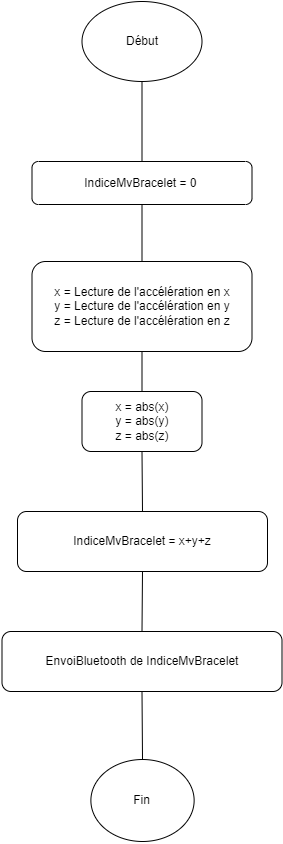

The diagram above was exported from draw.io. Its source (the exported page's mxGraphModel, read from the mxfile embedded in the PNG):
<mxGraphModel dx="2440" dy="3221" grid="0" gridSize="10" guides="1" tooltips="1" connect="1" arrows="1" fold="1" page="1" pageScale="1" pageWidth="1200" pageHeight="1920" math="0" shadow="0">
  <root>
    <mxCell id="0" />
    <mxCell id="1" parent="0" />
    <mxCell id="s-66gwiwR67yxN6iplYL-1" value="Début" style="ellipse;whiteSpace=wrap;html=1;" parent="1" vertex="1">
      <mxGeometry x="299.5" y="-610" width="120" height="80" as="geometry" />
    </mxCell>
    <mxCell id="s-66gwiwR67yxN6iplYL-3" value="" style="endArrow=none;html=1;rounded=0;entryX=0.5;entryY=1;entryDx=0;entryDy=0;exitX=0.5;exitY=0;exitDx=0;exitDy=0;" parent="1" source="s-66gwiwR67yxN6iplYL-16" target="s-66gwiwR67yxN6iplYL-1" edge="1">
      <mxGeometry width="50" height="50" relative="1" as="geometry">
        <mxPoint x="360" y="-380" as="sourcePoint" />
        <mxPoint x="440" y="-60" as="targetPoint" />
      </mxGeometry>
    </mxCell>
    <mxCell id="s-66gwiwR67yxN6iplYL-8" value="" style="endArrow=none;html=1;rounded=0;entryX=0.5;entryY=1;entryDx=0;entryDy=0;exitX=0.5;exitY=0;exitDx=0;exitDy=0;" parent="1" source="s-66gwiwR67yxN6iplYL-20" target="s-66gwiwR67yxN6iplYL-18" edge="1">
      <mxGeometry width="50" height="50" relative="1" as="geometry">
        <mxPoint x="360" y="-110" as="sourcePoint" />
        <mxPoint x="359.5" y="-150" as="targetPoint" />
      </mxGeometry>
    </mxCell>
    <mxCell id="s-66gwiwR67yxN6iplYL-11" value="" style="endArrow=none;html=1;rounded=0;exitX=0.5;exitY=0;exitDx=0;exitDy=0;entryX=0.5;entryY=1;entryDx=0;entryDy=0;" parent="1" source="s-66gwiwR67yxN6iplYL-15" target="s-66gwiwR67yxN6iplYL-16" edge="1">
      <mxGeometry width="50" height="50" relative="1" as="geometry">
        <mxPoint x="359.75" y="-300" as="sourcePoint" />
        <mxPoint x="360" y="-320" as="targetPoint" />
      </mxGeometry>
    </mxCell>
    <mxCell id="s-66gwiwR67yxN6iplYL-12" value="" style="endArrow=none;html=1;rounded=0;entryX=0.5;entryY=1;entryDx=0;entryDy=0;exitX=0.5;exitY=0;exitDx=0;exitDy=0;" parent="1" source="s-66gwiwR67yxN6iplYL-18" target="s-66gwiwR67yxN6iplYL-15" edge="1">
      <mxGeometry width="50" height="50" relative="1" as="geometry">
        <mxPoint x="359.5" y="-210" as="sourcePoint" />
        <mxPoint x="359.75" y="-240" as="targetPoint" />
      </mxGeometry>
    </mxCell>
    <mxCell id="s-66gwiwR67yxN6iplYL-14" value="" style="endArrow=none;html=1;rounded=0;entryX=0.5;entryY=1;entryDx=0;entryDy=0;exitX=0.5;exitY=0;exitDx=0;exitDy=0;" parent="1" source="s-66gwiwR67yxN6iplYL-21" target="s-66gwiwR67yxN6iplYL-20" edge="1">
      <mxGeometry width="50" height="50" relative="1" as="geometry">
        <mxPoint x="365" y="70" as="sourcePoint" />
        <mxPoint x="360" y="-50" as="targetPoint" />
      </mxGeometry>
    </mxCell>
    <mxCell id="s-66gwiwR67yxN6iplYL-15" value="x = Lecture de l'accélération en x&lt;div&gt;y = Lecture de l'accélération en y&lt;/div&gt;&lt;div&gt;z = Lecture de l'accélération en z&lt;/div&gt;" style="rounded=1;whiteSpace=wrap;html=1;" parent="1" vertex="1">
      <mxGeometry x="249.5" y="-350" width="220" height="90" as="geometry" />
    </mxCell>
    <mxCell id="s-66gwiwR67yxN6iplYL-16" value="&lt;div&gt;IndiceMvBracelet = 0&lt;span style=&quot;background-color: initial;&quot;&gt;&amp;nbsp;&lt;/span&gt;&lt;/div&gt;" style="rounded=1;whiteSpace=wrap;html=1;" parent="1" vertex="1">
      <mxGeometry x="249.5" y="-450" width="220" height="43" as="geometry" />
    </mxCell>
    <mxCell id="s-66gwiwR67yxN6iplYL-18" value="x = abs(x)&lt;div&gt;y = abs(y)&lt;/div&gt;&lt;div&gt;z = abs(z)&lt;/div&gt;" style="rounded=1;whiteSpace=wrap;html=1;" parent="1" vertex="1">
      <mxGeometry x="299.5" y="-220" width="120" height="60" as="geometry" />
    </mxCell>
    <mxCell id="s-66gwiwR67yxN6iplYL-20" value="IndiceMvBracelet = x+y+z" style="rounded=1;whiteSpace=wrap;html=1;" parent="1" vertex="1">
      <mxGeometry x="235" y="-100" width="250" height="60" as="geometry" />
    </mxCell>
    <mxCell id="s-66gwiwR67yxN6iplYL-21" value="EnvoiBluetooth de IndiceMvBracelet" style="rounded=1;whiteSpace=wrap;html=1;" parent="1" vertex="1">
      <mxGeometry x="219.5" y="20" width="280" height="60" as="geometry" />
    </mxCell>
    <mxCell id="u7h-JTMkB13lc4t6LXM--1" value="Fin" style="ellipse;whiteSpace=wrap;html=1;" vertex="1" parent="1">
      <mxGeometry x="308.38" y="148" width="103.25" height="82" as="geometry" />
    </mxCell>
    <mxCell id="u7h-JTMkB13lc4t6LXM--2" value="" style="endArrow=none;html=1;rounded=0;entryX=0.5;entryY=1;entryDx=0;entryDy=0;exitX=0.5;exitY=0;exitDx=0;exitDy=0;" edge="1" parent="1" source="u7h-JTMkB13lc4t6LXM--1" target="s-66gwiwR67yxN6iplYL-21">
      <mxGeometry width="50" height="50" relative="1" as="geometry">
        <mxPoint x="437" y="560" as="sourcePoint" />
        <mxPoint x="487" y="510" as="targetPoint" />
      </mxGeometry>
    </mxCell>
  </root>
</mxGraphModel>